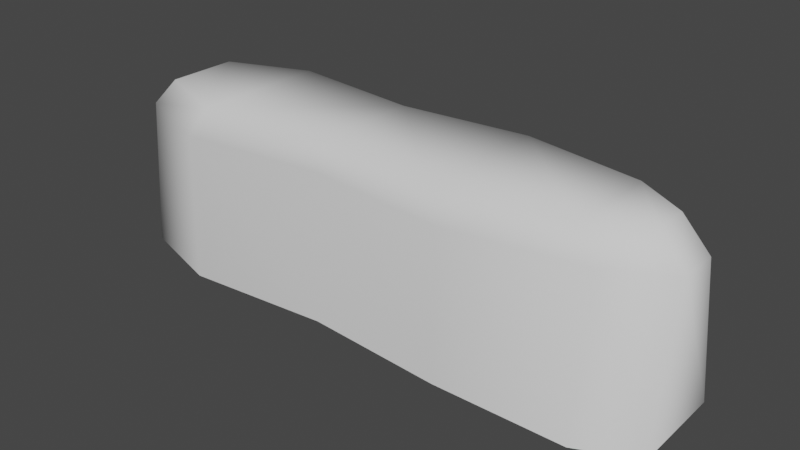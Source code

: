# Source: cliff2.blend  (saved by Blender 2.93.21; exported with 4.5.12 LTS)
import bpy
from mathutils import Matrix  # noqa: F401  (used for matrix-valued properties, if any)

bpy.ops.wm.read_factory_settings(use_empty=True)
scene = bpy.context.scene
scene.name = 'Scene'

# ---- collections
col_collection = bpy.data.collections.new('Collection'); scene.collection.children.link(col_collection)

# ---- world
world_world = bpy.data.worlds.new('World'); scene.world = world_world
world_world.use_nodes = True; world_world.node_tree.nodes.clear()
_N = world_world.node_tree.nodes; _L = world_world.node_tree.links
n0 = _N.new('ShaderNodeOutputWorld'); n0.name = 'World Output'; n0.location = (300, 300)
n1 = _N.new('ShaderNodeBackground'); n1.name = 'Background'; n1.location = (10, 300)
n1.inputs[0].default_value = (0.05088, 0.05088, 0.05088, 1.0)
_L.new(n1.outputs[0], n0.inputs[0])
n0.is_active_output = True
world_world.color = (0.05088, 0.05088, 0.05088)
world_world.use_sun_shadow = False
world_world.sun_shadow_jitter_overblur = 0.0

# ---- meshes
me_cube_001 = bpy.data.meshes.new('Cube.001')
me_cube_001.from_pydata([(-1.0, -1.044, -0.2285), (-1.0, -1.0, 1.772), (-1.0, 1.044, -0.2285), (-1.0, 1.0, 1.772), (1.0, -0.8689, -0.2285), (1.0, -0.7871, 1.772), (1.0, 0.8689, -0.2285), (1.0, 0.7871, 1.772), (-2.231, -0.6688, -0.2285), (-2.231, -0.5264, 1.772), (-2.231, 0.6688, -0.2285), (-2.231, 0.5264, 1.772), (2.917, -1.01, -0.2285), (2.917, -0.9908, 1.772), (2.917, 1.01, -0.2285), (2.917, 0.9908, 1.772), (4.704, -1.0, -0.2285), (4.704, -0.6913, 1.772), (4.704, 1.0, -0.2285), (4.704, 0.6913, 1.772), (5.451, -0.6542, -0.2285), (5.451, -0.2601, 1.772), (5.451, 0.6542, -0.2285), (5.451, 0.2601, 1.772), (-0.7271, -0.9028, 2.176), (-0.7271, 0.9028, 2.176), (1.078, -0.7106, 2.176), (1.078, 0.7106, 2.176), (-1.839, -0.4752, 2.176), (-1.839, 0.4752, 2.176), (2.809, -0.8944, 2.176), (2.809, 0.8944, 2.176), (4.423, -0.6241, 2.176), (4.423, 0.6241, 2.176), (5.097, -0.2348, 2.176), (5.097, 0.2348, 2.176)], [], [(3, 11, 29, 25), (2, 3, 7, 6), (7, 3, 25, 27), (4, 5, 1, 0), (15, 7, 27, 31), (8, 9, 11, 10), (3, 2, 10, 11), (0, 1, 9, 8), (13, 12, 16, 17), (6, 7, 15, 14), (5, 4, 12, 13), (19, 15, 31, 33), (1, 5, 26, 24), (14, 15, 19, 18), (22, 23, 21, 20), (18, 19, 23, 22), (17, 16, 20, 21), (24, 25, 29, 28), (27, 26, 30, 31), (27, 25, 24, 26), (33, 32, 34, 35), (31, 30, 32, 33), (13, 17, 32, 30), (17, 21, 34, 32), (9, 1, 24, 28), (23, 19, 33, 35), (5, 13, 30, 26), (11, 9, 28, 29), (21, 23, 35, 34)])
me_cube_001.polygons.foreach_set('use_smooth', [True] * 29)
_uv = me_cube_001.uv_layers.new(name='UVMap')
_uv.uv.foreach_set('vector', [0.2572, 0.1544, 0.2666, 0.0002639, 0.2909, 0.01584, 0.2817, 0.1654, 0.002814, 0.1548, 0.2572, 0.1544, 0.2598, 0.4117, 0.004739, 0.4119, 0.2598, 0.4117, 0.2572, 0.1544, 0.2817, 0.1654, 0.2843, 0.4149, 0.2947, 0.5679, 0.5504, 0.5659, 0.5482, 0.8203, 0.2931, 0.8226, 0.2549, 0.6554, 0.2598, 0.4117, 0.2843, 0.4149, 0.2795, 0.6513, 1.0, 0.0, 0.9818, 0.2459, 0.8469, 0.2459, 0.8287, 0.0, 0.2572, 0.1544, 0.002814, 0.1548, 0.01044, 0.0, 0.2666, 0.0002639, 0.2931, 0.8226, 0.5482, 0.8203, 0.5559, 0.9809, 0.2993, 0.9825, 0.5464, 0.3194, 0.2916, 0.3219, 0.2909, 0.09325, 0.5499, 0.09272, 0.004739, 0.4119, 0.2598, 0.4117, 0.2549, 0.6554, 0.000946, 0.656, 0.5504, 0.5659, 0.2947, 0.5679, 0.2916, 0.3219, 0.5464, 0.3194, 0.2592, 0.8861, 0.2549, 0.6554, 0.2795, 0.6513, 0.2837, 0.8751, 0.5482, 0.8203, 0.5504, 0.5659, 0.5749, 0.5627, 0.5728, 0.8095, 0.000946, 0.656, 0.2549, 0.6554, 0.2592, 0.8861, 0.0, 0.8847, 0.9963, 0.2736, 0.9458, 0.521, 0.8792, 0.521, 0.8287, 0.2736, 0.0, 0.8847, 0.2592, 0.8861, 0.2666, 0.9847, 0.005841, 0.9827, 0.5499, 0.09272, 0.2909, 0.09325, 0.2956, 0.0, 0.5559, 3.862e-05, 0.8287, 0.1529, 0.5802, 0.1529, 0.6391, 0.0, 0.7698, 0.0, 0.6067, 0.4014, 0.8022, 0.4014, 0.8275, 0.6395, 0.5814, 0.6395, 0.6067, 0.4014, 0.5802, 0.1529, 0.8287, 0.1529, 0.8022, 0.4014, 0.6186, 0.8616, 0.7903, 0.8616, 0.7368, 0.9544, 0.6721, 0.9544, 0.5814, 0.6395, 0.8275, 0.6395, 0.7903, 0.8616, 0.6186, 0.8616, 0.5464, 0.3194, 0.5499, 0.09272, 0.5744, 0.1038, 0.571, 0.3236, 0.5499, 0.09272, 0.5559, 3.862e-05, 0.5802, 0.01387, 0.5744, 0.1038, 0.5559, 0.9809, 0.5482, 0.8203, 0.5728, 0.8095, 0.5802, 0.9652, 0.2666, 0.9847, 0.2592, 0.8861, 0.2837, 0.8751, 0.2909, 0.9706, 0.5504, 0.5659, 0.5464, 0.3194, 0.571, 0.3236, 0.5749, 0.5627, 0.8469, 0.2459, 0.9818, 0.2459, 0.9797, 0.2736, 0.849, 0.2736, 0.8792, 0.521, 0.9458, 0.521, 0.9448, 0.5481, 0.8802, 0.5481])
me_cube_001.use_remesh_fix_poles = True
me_cube_001.use_remesh_preserve_attributes = False
me_cube_001.update()

# ---- objects
ob_cube = bpy.data.objects.new('Cube', me_cube_001)

# ---- transforms, parenting, visibility, modifiers, constraints
ob_cube.location = (0.0, 0.0, 0.0)

# ---- collection membership
col_collection.objects.link(ob_cube)

# ---- scene / render settings (as saved in the file)
scene.frame_start = 1; scene.frame_end = 250; scene.frame_set(1)
scene.render.engine = 'BLENDER_EEVEE_NEXT'
scene.cycles.use_denoising = False
scene.cycles.samples = 128
scene.cycles.sampling_pattern = 'TABULATED_SOBOL'
scene.cycles.use_adaptive_sampling = False
scene.cycles.use_light_tree = False
scene.view_settings.view_transform = 'Filmic'
bpy.context.view_layer.update()

# ---- added for rendering (the .blend has no active camera and no usable light): camera, sun
cam_auto = bpy.data.cameras.new('AutoCamera')
cam_auto.lens = 50.0
cam_auto.sensor_width = 36.0
cam_auto.clip_end = 1000.0
ob_auto_camera = bpy.data.objects.new('AutoCamera', cam_auto)
scene.collection.objects.link(ob_auto_camera)
ob_auto_camera.location = (9.30449, -9.23316, 7.12901)
ob_auto_camera.rotation_euler = (1.09748, -7.21219e-08, 0.694738)
scene.camera = ob_auto_camera
light_auto_sun = bpy.data.lights.new('AutoSun', 'SUN')
light_auto_sun.energy = 3.0
light_auto_sun.angle = 0.0523599
ob_auto_sun = bpy.data.objects.new('AutoSun', light_auto_sun)
scene.collection.objects.link(ob_auto_sun)
ob_auto_sun.rotation_euler = (0.872665, 0.174533, 0.523599)
bpy.context.view_layer.update()
